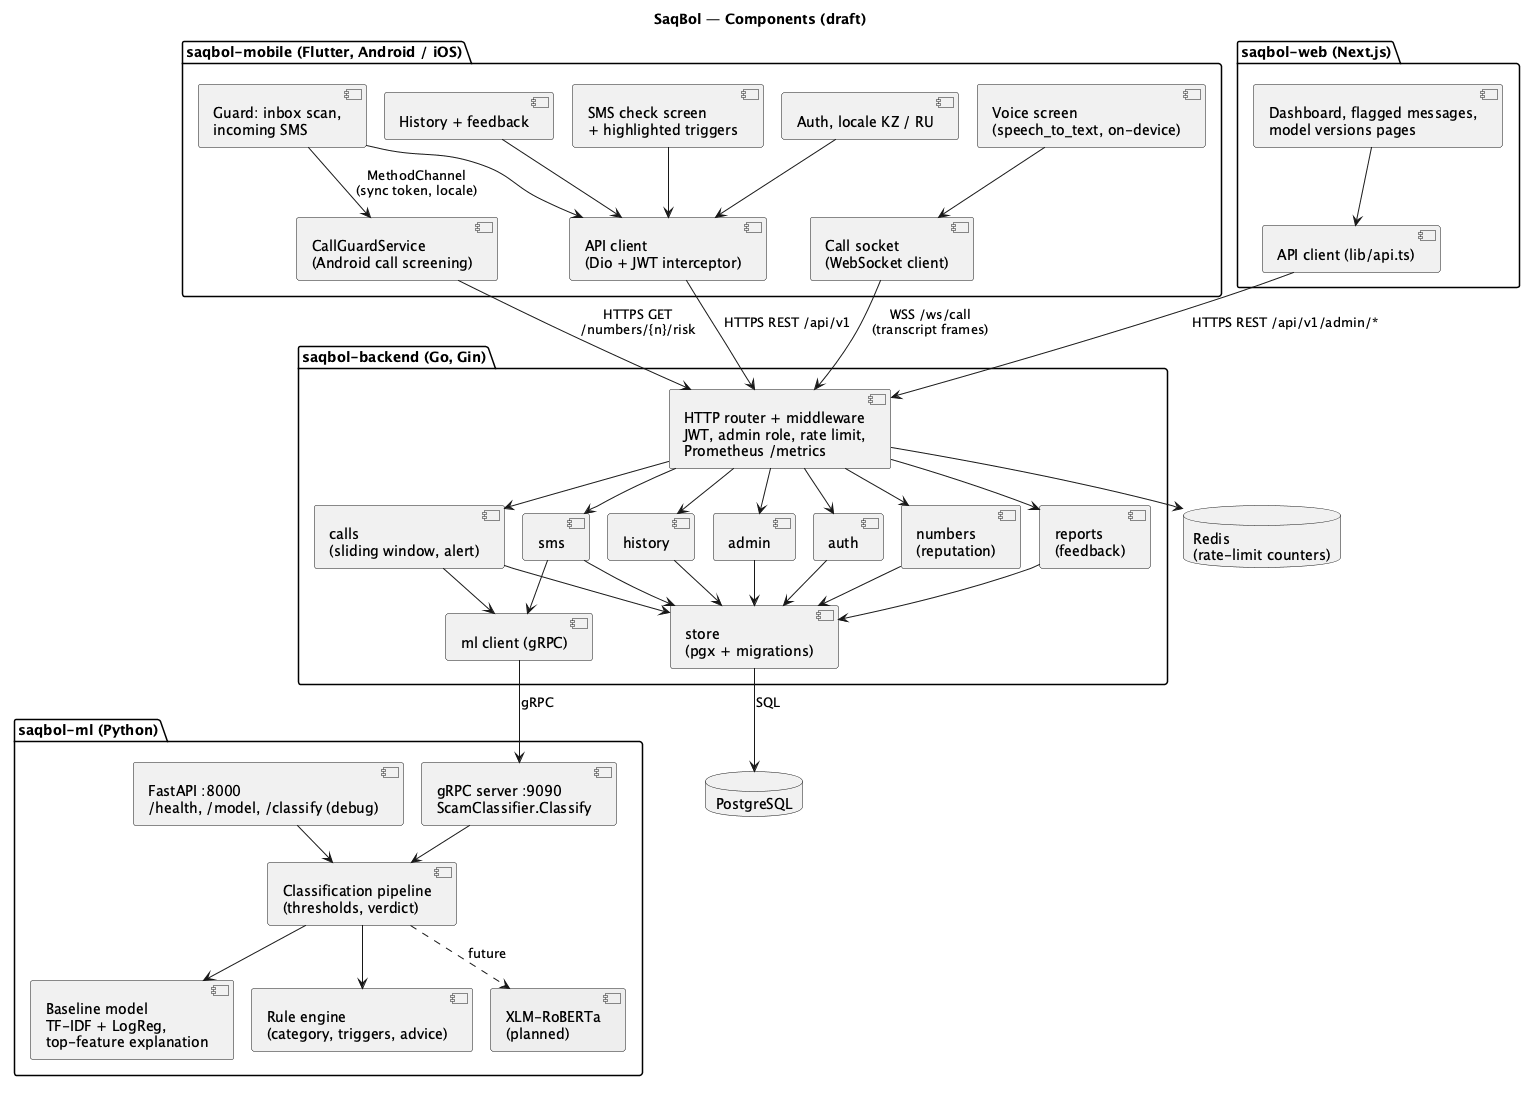

The diagram above was rendered by PlantUML. Its source (embedded in the PNG):
@startuml component
' SaqBol — Component diagram (draft)
' Reflects the code in saqbol-mobile, saqbol-web, saqbol-backend, saqbol-ml.
' Grey = planned, not implemented yet.
!pragma layout smetana
skinparam componentStyle uml2
skinparam shadowing false
skinparam nodesep 40
skinparam ranksep 60

title SaqBol — Components (draft)

package "saqbol-mobile (Flutter, Android / iOS)" {
  [SMS check screen\n+ highlighted triggers] as MSms
  [Guard: inbox scan,\nincoming SMS] as MGuard
  [History + feedback] as MHist
  [Auth, locale KZ / RU] as MAuth
  [Voice screen\n(speech_to_text, on-device)] as MVoice
  [CallGuardService\n(Android call screening)] as MCallSvc
  [API client\n(Dio + JWT interceptor)] as MApi
  [Call socket\n(WebSocket client)] as MSock
}

package "saqbol-web (Next.js)" {
  [Dashboard, flagged messages,\nmodel versions pages] as WPages
  [API client (lib/api.ts)] as WApi
}

package "saqbol-backend (Go, Gin)" {
  [HTTP router + middleware\nJWT, admin role, rate limit,\nPrometheus /metrics] as BRouter
  [auth] as BAuth
  [sms] as BSms
  [calls\n(sliding window, alert)] as BCalls
  [numbers\n(reputation)] as BNum
  [reports\n(feedback)] as BRep
  [history] as BHist
  [admin] as BAdmin
  [ml client (gRPC)] as BMl
  [store\n(pgx + migrations)] as BStore
}

package "saqbol-ml (Python)" {
  [gRPC server :9090\nScamClassifier.Classify] as MGrpc
  [FastAPI :8000\n/health, /model, /classify (debug)] as MRest
  [Classification pipeline\n(thresholds, verdict)] as MPipe
  [Baseline model\nTF-IDF + LogReg,\ntop-feature explanation] as MBase
  [Rule engine\n(category, triggers, advice)] as MRules
  [XLM-RoBERTa\n(planned)] as MXlmr #EEEEEE
}

database "PostgreSQL" as PG
database "Redis\n(rate-limit counters)" as Redis

MSms --> MApi
MGuard --> MApi
MHist --> MApi
MAuth --> MApi
MGuard --> MCallSvc : MethodChannel\n(sync token, locale)
MVoice --> MSock
MApi --> BRouter : HTTPS REST /api/v1
MCallSvc --> BRouter : HTTPS GET\n/numbers/{n}/risk
MSock --> BRouter : WSS /ws/call\n(transcript frames)

WPages --> WApi
WApi --> BRouter : HTTPS REST /api/v1/admin/*

BRouter --> BAuth
BRouter --> BSms
BRouter --> BCalls
BRouter --> BNum
BRouter --> BRep
BRouter --> BHist
BRouter --> BAdmin
BRouter --> Redis

BSms --> BMl
BCalls --> BMl
BMl --> MGrpc : gRPC

BAuth --> BStore
BSms --> BStore
BCalls --> BStore
BNum --> BStore
BRep --> BStore
BHist --> BStore
BAdmin --> BStore
BStore --> PG : SQL

MGrpc --> MPipe
MRest --> MPipe
MPipe --> MBase
MPipe --> MRules
MPipe ..> MXlmr : future
@enduml